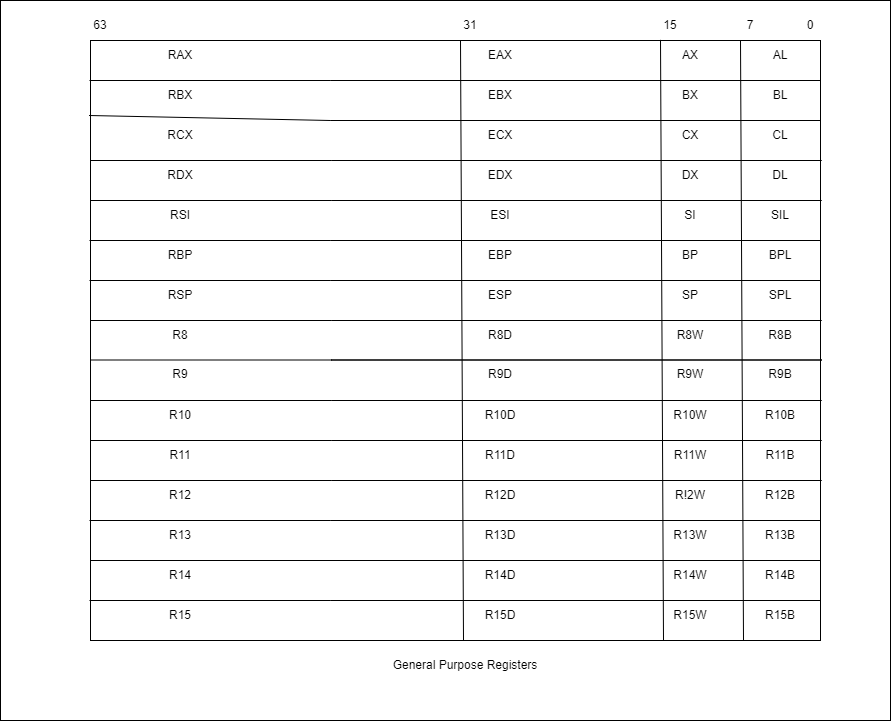

The diagram above was exported from draw.io. Its source (the exported page's mxGraphModel, read from the mxfile embedded in the PNG):
<mxGraphModel dx="1050" dy="717" grid="1" gridSize="10" guides="1" tooltips="1" connect="1" arrows="1" fold="1" page="1" pageScale="1" pageWidth="1169" pageHeight="827" math="0" shadow="0">
  <root>
    <mxCell id="0" />
    <mxCell id="1" parent="0" />
    <mxCell id="X-2ZKeeNb4liSQtdjmOQ-36" value="" style="rounded=0;whiteSpace=wrap;html=1;" parent="1" vertex="1">
      <mxGeometry x="220" y="40" width="890" height="720" as="geometry" />
    </mxCell>
    <mxCell id="X-2ZKeeNb4liSQtdjmOQ-2" value="" style="rounded=0;whiteSpace=wrap;html=1;" parent="1" vertex="1">
      <mxGeometry x="310" y="80" width="730" height="600" as="geometry" />
    </mxCell>
    <mxCell id="X-2ZKeeNb4liSQtdjmOQ-4" value="" style="endArrow=none;html=1;rounded=0;exitX=-0.002;exitY=0.125;exitDx=0;exitDy=0;exitPerimeter=0;" parent="1" edge="1" source="X-2ZKeeNb4liSQtdjmOQ-2">
      <mxGeometry width="50" height="50" relative="1" as="geometry">
        <mxPoint x="370.0000000000001" y="160.4000000000001" as="sourcePoint" />
        <mxPoint x="550" y="160" as="targetPoint" />
        <Array as="points">
          <mxPoint x="550" y="160" />
          <mxPoint x="1040" y="160" />
        </Array>
      </mxGeometry>
    </mxCell>
    <mxCell id="OToHHMlpTzbcajvtwPYx-6" value="General Purpose Registers" style="text;html=1;strokeColor=none;fillColor=none;align=center;verticalAlign=middle;whiteSpace=wrap;rounded=0;" vertex="1" parent="1">
      <mxGeometry x="610" y="690" width="150" height="30" as="geometry" />
    </mxCell>
    <mxCell id="OToHHMlpTzbcajvtwPYx-10" value="" style="endArrow=none;html=1;rounded=0;exitX=-0.002;exitY=0.125;exitDx=0;exitDy=0;exitPerimeter=0;" edge="1" parent="1">
      <mxGeometry width="50" height="50" relative="1" as="geometry">
        <mxPoint x="310" y="200" as="sourcePoint" />
        <mxPoint x="551" y="200" as="targetPoint" />
        <Array as="points">
          <mxPoint x="551" y="200" />
          <mxPoint x="1041" y="200" />
        </Array>
      </mxGeometry>
    </mxCell>
    <mxCell id="OToHHMlpTzbcajvtwPYx-11" value="" style="endArrow=none;html=1;rounded=0;exitX=-0.002;exitY=0.125;exitDx=0;exitDy=0;exitPerimeter=0;" edge="1" parent="1">
      <mxGeometry width="50" height="50" relative="1" as="geometry">
        <mxPoint x="310" y="240" as="sourcePoint" />
        <mxPoint x="551" y="240" as="targetPoint" />
        <Array as="points">
          <mxPoint x="551" y="240" />
          <mxPoint x="1041" y="240" />
        </Array>
      </mxGeometry>
    </mxCell>
    <mxCell id="OToHHMlpTzbcajvtwPYx-12" value="" style="endArrow=none;html=1;rounded=0;exitX=-0.002;exitY=0.125;exitDx=0;exitDy=0;exitPerimeter=0;" edge="1" parent="1">
      <mxGeometry width="50" height="50" relative="1" as="geometry">
        <mxPoint x="309" y="280" as="sourcePoint" />
        <mxPoint x="550" y="280" as="targetPoint" />
        <Array as="points">
          <mxPoint x="550" y="280" />
          <mxPoint x="1040" y="280" />
        </Array>
      </mxGeometry>
    </mxCell>
    <mxCell id="OToHHMlpTzbcajvtwPYx-13" value="" style="endArrow=none;html=1;rounded=0;exitX=-0.002;exitY=0.125;exitDx=0;exitDy=0;exitPerimeter=0;" edge="1" parent="1">
      <mxGeometry width="50" height="50" relative="1" as="geometry">
        <mxPoint x="309" y="320" as="sourcePoint" />
        <mxPoint x="550" y="320" as="targetPoint" />
        <Array as="points">
          <mxPoint x="550" y="320" />
          <mxPoint x="1040" y="320" />
        </Array>
      </mxGeometry>
    </mxCell>
    <mxCell id="OToHHMlpTzbcajvtwPYx-14" value="" style="endArrow=none;html=1;rounded=0;exitX=-0.002;exitY=0.125;exitDx=0;exitDy=0;exitPerimeter=0;" edge="1" parent="1">
      <mxGeometry width="50" height="50" relative="1" as="geometry">
        <mxPoint x="310" y="360" as="sourcePoint" />
        <mxPoint x="551" y="360" as="targetPoint" />
        <Array as="points">
          <mxPoint x="551" y="360" />
          <mxPoint x="1041" y="360" />
        </Array>
      </mxGeometry>
    </mxCell>
    <mxCell id="OToHHMlpTzbcajvtwPYx-15" value="" style="endArrow=none;html=1;rounded=0;exitX=-0.002;exitY=0.125;exitDx=0;exitDy=0;exitPerimeter=0;" edge="1" parent="1">
      <mxGeometry width="50" height="50" relative="1" as="geometry">
        <mxPoint x="310" y="399.5" as="sourcePoint" />
        <mxPoint x="551" y="399.5" as="targetPoint" />
        <Array as="points">
          <mxPoint x="551" y="399.5" />
          <mxPoint x="1041" y="399.5" />
        </Array>
      </mxGeometry>
    </mxCell>
    <mxCell id="OToHHMlpTzbcajvtwPYx-16" value="" style="endArrow=none;html=1;rounded=0;exitX=-0.002;exitY=0.125;exitDx=0;exitDy=0;exitPerimeter=0;" edge="1" parent="1">
      <mxGeometry width="50" height="50" relative="1" as="geometry">
        <mxPoint x="309" y="120" as="sourcePoint" />
        <mxPoint x="550" y="120" as="targetPoint" />
        <Array as="points">
          <mxPoint x="550" y="120" />
          <mxPoint x="1040" y="120" />
        </Array>
      </mxGeometry>
    </mxCell>
    <mxCell id="OToHHMlpTzbcajvtwPYx-17" value="RAX" style="text;html=1;strokeColor=none;fillColor=none;align=center;verticalAlign=middle;whiteSpace=wrap;rounded=0;" vertex="1" parent="1">
      <mxGeometry x="370" y="80" width="60" height="30" as="geometry" />
    </mxCell>
    <mxCell id="OToHHMlpTzbcajvtwPYx-18" value="EAX" style="text;html=1;strokeColor=none;fillColor=none;align=center;verticalAlign=middle;whiteSpace=wrap;rounded=0;" vertex="1" parent="1">
      <mxGeometry x="690" y="80" width="60" height="30" as="geometry" />
    </mxCell>
    <mxCell id="OToHHMlpTzbcajvtwPYx-19" value="AX" style="text;html=1;strokeColor=none;fillColor=none;align=center;verticalAlign=middle;whiteSpace=wrap;rounded=0;" vertex="1" parent="1">
      <mxGeometry x="880" y="80" width="60" height="30" as="geometry" />
    </mxCell>
    <mxCell id="OToHHMlpTzbcajvtwPYx-20" value="AL" style="text;html=1;strokeColor=none;fillColor=none;align=center;verticalAlign=middle;whiteSpace=wrap;rounded=0;" vertex="1" parent="1">
      <mxGeometry x="970" y="80" width="60" height="30" as="geometry" />
    </mxCell>
    <mxCell id="OToHHMlpTzbcajvtwPYx-21" value="0" style="text;html=1;strokeColor=none;fillColor=none;align=center;verticalAlign=middle;whiteSpace=wrap;rounded=0;" vertex="1" parent="1">
      <mxGeometry x="1000" y="50" width="60" height="30" as="geometry" />
    </mxCell>
    <mxCell id="OToHHMlpTzbcajvtwPYx-25" value="" style="endArrow=none;html=1;rounded=0;entryX=0.346;entryY=0;entryDx=0;entryDy=0;entryPerimeter=0;" edge="1" parent="1">
      <mxGeometry width="50" height="50" relative="1" as="geometry">
        <mxPoint x="683" y="680" as="sourcePoint" />
        <mxPoint x="679.9999999999999" y="80" as="targetPoint" />
      </mxGeometry>
    </mxCell>
    <mxCell id="OToHHMlpTzbcajvtwPYx-26" value="" style="endArrow=none;html=1;rounded=0;entryX=0.346;entryY=0;entryDx=0;entryDy=0;entryPerimeter=0;" edge="1" parent="1">
      <mxGeometry width="50" height="50" relative="1" as="geometry">
        <mxPoint x="883" y="680" as="sourcePoint" />
        <mxPoint x="879.9999999999999" y="79.36" as="targetPoint" />
      </mxGeometry>
    </mxCell>
    <mxCell id="OToHHMlpTzbcajvtwPYx-27" value="" style="endArrow=none;html=1;rounded=0;entryX=0.346;entryY=0;entryDx=0;entryDy=0;entryPerimeter=0;" edge="1" parent="1">
      <mxGeometry width="50" height="50" relative="1" as="geometry">
        <mxPoint x="963" y="680" as="sourcePoint" />
        <mxPoint x="959.9999999999999" y="80" as="targetPoint" />
      </mxGeometry>
    </mxCell>
    <mxCell id="OToHHMlpTzbcajvtwPYx-28" value="63" style="text;html=1;strokeColor=none;fillColor=none;align=center;verticalAlign=middle;whiteSpace=wrap;rounded=0;" vertex="1" parent="1">
      <mxGeometry x="290" y="50" width="60" height="30" as="geometry" />
    </mxCell>
    <mxCell id="OToHHMlpTzbcajvtwPYx-29" value="31" style="text;html=1;strokeColor=none;fillColor=none;align=center;verticalAlign=middle;whiteSpace=wrap;rounded=0;" vertex="1" parent="1">
      <mxGeometry x="660" y="50" width="60" height="30" as="geometry" />
    </mxCell>
    <mxCell id="OToHHMlpTzbcajvtwPYx-30" value="15" style="text;html=1;strokeColor=none;fillColor=none;align=center;verticalAlign=middle;whiteSpace=wrap;rounded=0;" vertex="1" parent="1">
      <mxGeometry x="860" y="50" width="60" height="30" as="geometry" />
    </mxCell>
    <mxCell id="OToHHMlpTzbcajvtwPYx-31" value="7" style="text;html=1;strokeColor=none;fillColor=none;align=center;verticalAlign=middle;whiteSpace=wrap;rounded=0;" vertex="1" parent="1">
      <mxGeometry x="940" y="50" width="60" height="30" as="geometry" />
    </mxCell>
    <mxCell id="OToHHMlpTzbcajvtwPYx-32" value="RBX" style="text;html=1;strokeColor=none;fillColor=none;align=center;verticalAlign=middle;whiteSpace=wrap;rounded=0;" vertex="1" parent="1">
      <mxGeometry x="370" y="120" width="60" height="30" as="geometry" />
    </mxCell>
    <mxCell id="OToHHMlpTzbcajvtwPYx-33" value="EBX" style="text;html=1;strokeColor=none;fillColor=none;align=center;verticalAlign=middle;whiteSpace=wrap;rounded=0;" vertex="1" parent="1">
      <mxGeometry x="690" y="120" width="60" height="30" as="geometry" />
    </mxCell>
    <mxCell id="OToHHMlpTzbcajvtwPYx-34" value="BX" style="text;html=1;strokeColor=none;fillColor=none;align=center;verticalAlign=middle;whiteSpace=wrap;rounded=0;" vertex="1" parent="1">
      <mxGeometry x="880" y="120" width="60" height="30" as="geometry" />
    </mxCell>
    <mxCell id="OToHHMlpTzbcajvtwPYx-35" value="BL" style="text;html=1;strokeColor=none;fillColor=none;align=center;verticalAlign=middle;whiteSpace=wrap;rounded=0;" vertex="1" parent="1">
      <mxGeometry x="970" y="120" width="60" height="30" as="geometry" />
    </mxCell>
    <mxCell id="OToHHMlpTzbcajvtwPYx-36" value="RCX" style="text;html=1;strokeColor=none;fillColor=none;align=center;verticalAlign=middle;whiteSpace=wrap;rounded=0;" vertex="1" parent="1">
      <mxGeometry x="370" y="160" width="60" height="30" as="geometry" />
    </mxCell>
    <mxCell id="OToHHMlpTzbcajvtwPYx-37" value="ECX" style="text;html=1;strokeColor=none;fillColor=none;align=center;verticalAlign=middle;whiteSpace=wrap;rounded=0;" vertex="1" parent="1">
      <mxGeometry x="690" y="160" width="60" height="30" as="geometry" />
    </mxCell>
    <mxCell id="OToHHMlpTzbcajvtwPYx-38" value="CX" style="text;html=1;strokeColor=none;fillColor=none;align=center;verticalAlign=middle;whiteSpace=wrap;rounded=0;" vertex="1" parent="1">
      <mxGeometry x="880" y="160" width="60" height="30" as="geometry" />
    </mxCell>
    <mxCell id="OToHHMlpTzbcajvtwPYx-39" value="CL" style="text;html=1;strokeColor=none;fillColor=none;align=center;verticalAlign=middle;whiteSpace=wrap;rounded=0;" vertex="1" parent="1">
      <mxGeometry x="970" y="160" width="60" height="30" as="geometry" />
    </mxCell>
    <mxCell id="OToHHMlpTzbcajvtwPYx-40" value="RDX" style="text;html=1;strokeColor=none;fillColor=none;align=center;verticalAlign=middle;whiteSpace=wrap;rounded=0;" vertex="1" parent="1">
      <mxGeometry x="370" y="200" width="60" height="30" as="geometry" />
    </mxCell>
    <mxCell id="OToHHMlpTzbcajvtwPYx-41" value="EDX" style="text;html=1;strokeColor=none;fillColor=none;align=center;verticalAlign=middle;whiteSpace=wrap;rounded=0;" vertex="1" parent="1">
      <mxGeometry x="690" y="200" width="60" height="30" as="geometry" />
    </mxCell>
    <mxCell id="OToHHMlpTzbcajvtwPYx-42" value="DX" style="text;html=1;strokeColor=none;fillColor=none;align=center;verticalAlign=middle;whiteSpace=wrap;rounded=0;" vertex="1" parent="1">
      <mxGeometry x="880" y="200" width="60" height="30" as="geometry" />
    </mxCell>
    <mxCell id="OToHHMlpTzbcajvtwPYx-43" value="DL" style="text;html=1;strokeColor=none;fillColor=none;align=center;verticalAlign=middle;whiteSpace=wrap;rounded=0;" vertex="1" parent="1">
      <mxGeometry x="970" y="200" width="60" height="30" as="geometry" />
    </mxCell>
    <mxCell id="OToHHMlpTzbcajvtwPYx-44" value="RSI" style="text;html=1;strokeColor=none;fillColor=none;align=center;verticalAlign=middle;whiteSpace=wrap;rounded=0;" vertex="1" parent="1">
      <mxGeometry x="370" y="240" width="60" height="30" as="geometry" />
    </mxCell>
    <mxCell id="OToHHMlpTzbcajvtwPYx-45" value="ESI" style="text;html=1;strokeColor=none;fillColor=none;align=center;verticalAlign=middle;whiteSpace=wrap;rounded=0;" vertex="1" parent="1">
      <mxGeometry x="690" y="240" width="60" height="30" as="geometry" />
    </mxCell>
    <mxCell id="OToHHMlpTzbcajvtwPYx-46" value="SI" style="text;html=1;strokeColor=none;fillColor=none;align=center;verticalAlign=middle;whiteSpace=wrap;rounded=0;" vertex="1" parent="1">
      <mxGeometry x="880" y="240" width="60" height="30" as="geometry" />
    </mxCell>
    <mxCell id="OToHHMlpTzbcajvtwPYx-47" value="SIL" style="text;html=1;strokeColor=none;fillColor=none;align=center;verticalAlign=middle;whiteSpace=wrap;rounded=0;" vertex="1" parent="1">
      <mxGeometry x="970" y="240" width="60" height="30" as="geometry" />
    </mxCell>
    <mxCell id="OToHHMlpTzbcajvtwPYx-48" value="RBP" style="text;html=1;strokeColor=none;fillColor=none;align=center;verticalAlign=middle;whiteSpace=wrap;rounded=0;" vertex="1" parent="1">
      <mxGeometry x="370" y="280" width="60" height="30" as="geometry" />
    </mxCell>
    <mxCell id="OToHHMlpTzbcajvtwPYx-49" value="EBP" style="text;html=1;strokeColor=none;fillColor=none;align=center;verticalAlign=middle;whiteSpace=wrap;rounded=0;" vertex="1" parent="1">
      <mxGeometry x="690" y="280" width="60" height="30" as="geometry" />
    </mxCell>
    <mxCell id="OToHHMlpTzbcajvtwPYx-50" value="BP" style="text;html=1;strokeColor=none;fillColor=none;align=center;verticalAlign=middle;whiteSpace=wrap;rounded=0;" vertex="1" parent="1">
      <mxGeometry x="880" y="280" width="60" height="30" as="geometry" />
    </mxCell>
    <mxCell id="OToHHMlpTzbcajvtwPYx-51" value="BPL" style="text;html=1;strokeColor=none;fillColor=none;align=center;verticalAlign=middle;whiteSpace=wrap;rounded=0;" vertex="1" parent="1">
      <mxGeometry x="970" y="280" width="60" height="30" as="geometry" />
    </mxCell>
    <mxCell id="OToHHMlpTzbcajvtwPYx-52" value="RSP" style="text;html=1;strokeColor=none;fillColor=none;align=center;verticalAlign=middle;whiteSpace=wrap;rounded=0;" vertex="1" parent="1">
      <mxGeometry x="370" y="320" width="60" height="30" as="geometry" />
    </mxCell>
    <mxCell id="OToHHMlpTzbcajvtwPYx-53" value="ESP" style="text;html=1;strokeColor=none;fillColor=none;align=center;verticalAlign=middle;whiteSpace=wrap;rounded=0;" vertex="1" parent="1">
      <mxGeometry x="690" y="320" width="60" height="30" as="geometry" />
    </mxCell>
    <mxCell id="OToHHMlpTzbcajvtwPYx-54" value="SP" style="text;html=1;strokeColor=none;fillColor=none;align=center;verticalAlign=middle;whiteSpace=wrap;rounded=0;" vertex="1" parent="1">
      <mxGeometry x="880" y="320" width="60" height="30" as="geometry" />
    </mxCell>
    <mxCell id="OToHHMlpTzbcajvtwPYx-55" value="SPL" style="text;html=1;strokeColor=none;fillColor=none;align=center;verticalAlign=middle;whiteSpace=wrap;rounded=0;" vertex="1" parent="1">
      <mxGeometry x="970" y="320" width="60" height="30" as="geometry" />
    </mxCell>
    <mxCell id="OToHHMlpTzbcajvtwPYx-56" value="R8" style="text;html=1;strokeColor=none;fillColor=none;align=center;verticalAlign=middle;whiteSpace=wrap;rounded=0;" vertex="1" parent="1">
      <mxGeometry x="370" y="360" width="60" height="30" as="geometry" />
    </mxCell>
    <mxCell id="OToHHMlpTzbcajvtwPYx-57" value="R8D" style="text;html=1;strokeColor=none;fillColor=none;align=center;verticalAlign=middle;whiteSpace=wrap;rounded=0;" vertex="1" parent="1">
      <mxGeometry x="690" y="360" width="60" height="30" as="geometry" />
    </mxCell>
    <mxCell id="OToHHMlpTzbcajvtwPYx-58" value="R8W" style="text;html=1;strokeColor=none;fillColor=none;align=center;verticalAlign=middle;whiteSpace=wrap;rounded=0;" vertex="1" parent="1">
      <mxGeometry x="880" y="360" width="60" height="30" as="geometry" />
    </mxCell>
    <mxCell id="OToHHMlpTzbcajvtwPYx-59" value="R8B" style="text;html=1;strokeColor=none;fillColor=none;align=center;verticalAlign=middle;whiteSpace=wrap;rounded=0;" vertex="1" parent="1">
      <mxGeometry x="970" y="360" width="60" height="30" as="geometry" />
    </mxCell>
    <mxCell id="OToHHMlpTzbcajvtwPYx-60" value="" style="endArrow=none;html=1;rounded=0;exitX=-0.002;exitY=0.125;exitDx=0;exitDy=0;exitPerimeter=0;" edge="1" parent="1">
      <mxGeometry width="50" height="50" relative="1" as="geometry">
        <mxPoint x="310" y="440" as="sourcePoint" />
        <mxPoint x="551" y="440" as="targetPoint" />
        <Array as="points">
          <mxPoint x="551" y="440" />
          <mxPoint x="1041" y="440" />
        </Array>
      </mxGeometry>
    </mxCell>
    <mxCell id="OToHHMlpTzbcajvtwPYx-61" value="" style="endArrow=none;html=1;rounded=0;exitX=-0.002;exitY=0.125;exitDx=0;exitDy=0;exitPerimeter=0;" edge="1" parent="1">
      <mxGeometry width="50" height="50" relative="1" as="geometry">
        <mxPoint x="310" y="480" as="sourcePoint" />
        <mxPoint x="551" y="480" as="targetPoint" />
        <Array as="points">
          <mxPoint x="551" y="480" />
          <mxPoint x="1041" y="480" />
        </Array>
      </mxGeometry>
    </mxCell>
    <mxCell id="OToHHMlpTzbcajvtwPYx-62" value="" style="endArrow=none;html=1;rounded=0;exitX=-0.002;exitY=0.125;exitDx=0;exitDy=0;exitPerimeter=0;" edge="1" parent="1">
      <mxGeometry width="50" height="50" relative="1" as="geometry">
        <mxPoint x="310" y="520" as="sourcePoint" />
        <mxPoint x="551" y="520" as="targetPoint" />
        <Array as="points">
          <mxPoint x="551" y="520" />
          <mxPoint x="1041" y="520" />
        </Array>
      </mxGeometry>
    </mxCell>
    <mxCell id="OToHHMlpTzbcajvtwPYx-63" value="" style="endArrow=none;html=1;rounded=0;exitX=-0.002;exitY=0.125;exitDx=0;exitDy=0;exitPerimeter=0;" edge="1" parent="1">
      <mxGeometry width="50" height="50" relative="1" as="geometry">
        <mxPoint x="309" y="560" as="sourcePoint" />
        <mxPoint x="550" y="560" as="targetPoint" />
        <Array as="points">
          <mxPoint x="550" y="560" />
          <mxPoint x="1040" y="560" />
        </Array>
      </mxGeometry>
    </mxCell>
    <mxCell id="OToHHMlpTzbcajvtwPYx-64" value="" style="endArrow=none;html=1;rounded=0;exitX=-0.002;exitY=0.125;exitDx=0;exitDy=0;exitPerimeter=0;" edge="1" parent="1">
      <mxGeometry width="50" height="50" relative="1" as="geometry">
        <mxPoint x="309.5" y="600" as="sourcePoint" />
        <mxPoint x="550.5" y="600" as="targetPoint" />
        <Array as="points">
          <mxPoint x="550.5" y="600" />
          <mxPoint x="1040.5" y="600" />
        </Array>
      </mxGeometry>
    </mxCell>
    <mxCell id="OToHHMlpTzbcajvtwPYx-65" value="" style="endArrow=none;html=1;rounded=0;exitX=-0.002;exitY=0.125;exitDx=0;exitDy=0;exitPerimeter=0;" edge="1" parent="1">
      <mxGeometry width="50" height="50" relative="1" as="geometry">
        <mxPoint x="309" y="640" as="sourcePoint" />
        <mxPoint x="550" y="640" as="targetPoint" />
        <Array as="points">
          <mxPoint x="550" y="640" />
          <mxPoint x="1040" y="640" />
        </Array>
      </mxGeometry>
    </mxCell>
    <mxCell id="OToHHMlpTzbcajvtwPYx-67" value="R9" style="text;html=1;strokeColor=none;fillColor=none;align=center;verticalAlign=middle;whiteSpace=wrap;rounded=0;" vertex="1" parent="1">
      <mxGeometry x="370" y="398.5" width="60" height="30" as="geometry" />
    </mxCell>
    <mxCell id="OToHHMlpTzbcajvtwPYx-68" value="R10" style="text;html=1;strokeColor=none;fillColor=none;align=center;verticalAlign=middle;whiteSpace=wrap;rounded=0;" vertex="1" parent="1">
      <mxGeometry x="370" y="440" width="60" height="30" as="geometry" />
    </mxCell>
    <mxCell id="OToHHMlpTzbcajvtwPYx-69" value="R11" style="text;html=1;strokeColor=none;fillColor=none;align=center;verticalAlign=middle;whiteSpace=wrap;rounded=0;" vertex="1" parent="1">
      <mxGeometry x="370" y="480" width="60" height="30" as="geometry" />
    </mxCell>
    <mxCell id="OToHHMlpTzbcajvtwPYx-70" value="R12" style="text;html=1;strokeColor=none;fillColor=none;align=center;verticalAlign=middle;whiteSpace=wrap;rounded=0;" vertex="1" parent="1">
      <mxGeometry x="370" y="520" width="60" height="30" as="geometry" />
    </mxCell>
    <mxCell id="OToHHMlpTzbcajvtwPYx-71" value="R13" style="text;html=1;strokeColor=none;fillColor=none;align=center;verticalAlign=middle;whiteSpace=wrap;rounded=0;" vertex="1" parent="1">
      <mxGeometry x="370" y="560" width="60" height="30" as="geometry" />
    </mxCell>
    <mxCell id="OToHHMlpTzbcajvtwPYx-72" value="R14" style="text;html=1;strokeColor=none;fillColor=none;align=center;verticalAlign=middle;whiteSpace=wrap;rounded=0;" vertex="1" parent="1">
      <mxGeometry x="370" y="600" width="60" height="30" as="geometry" />
    </mxCell>
    <mxCell id="OToHHMlpTzbcajvtwPYx-73" value="R15" style="text;html=1;strokeColor=none;fillColor=none;align=center;verticalAlign=middle;whiteSpace=wrap;rounded=0;" vertex="1" parent="1">
      <mxGeometry x="370" y="640" width="60" height="30" as="geometry" />
    </mxCell>
    <mxCell id="OToHHMlpTzbcajvtwPYx-75" value="R9D" style="text;html=1;strokeColor=none;fillColor=none;align=center;verticalAlign=middle;whiteSpace=wrap;rounded=0;" vertex="1" parent="1">
      <mxGeometry x="690" y="399" width="60" height="30" as="geometry" />
    </mxCell>
    <mxCell id="OToHHMlpTzbcajvtwPYx-76" value="R10D" style="text;html=1;strokeColor=none;fillColor=none;align=center;verticalAlign=middle;whiteSpace=wrap;rounded=0;" vertex="1" parent="1">
      <mxGeometry x="690" y="440" width="60" height="30" as="geometry" />
    </mxCell>
    <mxCell id="OToHHMlpTzbcajvtwPYx-77" value="R11D" style="text;html=1;strokeColor=none;fillColor=none;align=center;verticalAlign=middle;whiteSpace=wrap;rounded=0;" vertex="1" parent="1">
      <mxGeometry x="690" y="480" width="60" height="30" as="geometry" />
    </mxCell>
    <mxCell id="OToHHMlpTzbcajvtwPYx-78" value="R12D" style="text;html=1;strokeColor=none;fillColor=none;align=center;verticalAlign=middle;whiteSpace=wrap;rounded=0;" vertex="1" parent="1">
      <mxGeometry x="690" y="520" width="60" height="30" as="geometry" />
    </mxCell>
    <mxCell id="OToHHMlpTzbcajvtwPYx-79" value="R13D" style="text;html=1;strokeColor=none;fillColor=none;align=center;verticalAlign=middle;whiteSpace=wrap;rounded=0;" vertex="1" parent="1">
      <mxGeometry x="690" y="560" width="60" height="30" as="geometry" />
    </mxCell>
    <mxCell id="OToHHMlpTzbcajvtwPYx-80" value="R14D" style="text;html=1;strokeColor=none;fillColor=none;align=center;verticalAlign=middle;whiteSpace=wrap;rounded=0;" vertex="1" parent="1">
      <mxGeometry x="690" y="600" width="60" height="30" as="geometry" />
    </mxCell>
    <mxCell id="OToHHMlpTzbcajvtwPYx-81" value="R15D" style="text;html=1;strokeColor=none;fillColor=none;align=center;verticalAlign=middle;whiteSpace=wrap;rounded=0;" vertex="1" parent="1">
      <mxGeometry x="690" y="640" width="60" height="30" as="geometry" />
    </mxCell>
    <mxCell id="OToHHMlpTzbcajvtwPYx-83" value="R9W" style="text;html=1;strokeColor=none;fillColor=none;align=center;verticalAlign=middle;whiteSpace=wrap;rounded=0;" vertex="1" parent="1">
      <mxGeometry x="880" y="399" width="60" height="30" as="geometry" />
    </mxCell>
    <mxCell id="OToHHMlpTzbcajvtwPYx-84" value="R10W" style="text;html=1;strokeColor=none;fillColor=none;align=center;verticalAlign=middle;whiteSpace=wrap;rounded=0;" vertex="1" parent="1">
      <mxGeometry x="880" y="440" width="60" height="30" as="geometry" />
    </mxCell>
    <mxCell id="OToHHMlpTzbcajvtwPYx-85" value="R11W" style="text;html=1;strokeColor=none;fillColor=none;align=center;verticalAlign=middle;whiteSpace=wrap;rounded=0;" vertex="1" parent="1">
      <mxGeometry x="880" y="480" width="60" height="30" as="geometry" />
    </mxCell>
    <mxCell id="OToHHMlpTzbcajvtwPYx-86" value="R!2W" style="text;html=1;strokeColor=none;fillColor=none;align=center;verticalAlign=middle;whiteSpace=wrap;rounded=0;" vertex="1" parent="1">
      <mxGeometry x="880" y="520" width="60" height="30" as="geometry" />
    </mxCell>
    <mxCell id="OToHHMlpTzbcajvtwPYx-87" value="R13W" style="text;html=1;strokeColor=none;fillColor=none;align=center;verticalAlign=middle;whiteSpace=wrap;rounded=0;" vertex="1" parent="1">
      <mxGeometry x="880" y="560" width="60" height="30" as="geometry" />
    </mxCell>
    <mxCell id="OToHHMlpTzbcajvtwPYx-88" value="R14W" style="text;html=1;strokeColor=none;fillColor=none;align=center;verticalAlign=middle;whiteSpace=wrap;rounded=0;" vertex="1" parent="1">
      <mxGeometry x="880" y="600" width="60" height="30" as="geometry" />
    </mxCell>
    <mxCell id="OToHHMlpTzbcajvtwPYx-89" value="R15W" style="text;html=1;strokeColor=none;fillColor=none;align=center;verticalAlign=middle;whiteSpace=wrap;rounded=0;" vertex="1" parent="1">
      <mxGeometry x="880" y="640" width="60" height="30" as="geometry" />
    </mxCell>
    <mxCell id="OToHHMlpTzbcajvtwPYx-91" value="R9B" style="text;html=1;strokeColor=none;fillColor=none;align=center;verticalAlign=middle;whiteSpace=wrap;rounded=0;" vertex="1" parent="1">
      <mxGeometry x="970" y="399" width="60" height="30" as="geometry" />
    </mxCell>
    <mxCell id="OToHHMlpTzbcajvtwPYx-92" value="R10B" style="text;html=1;strokeColor=none;fillColor=none;align=center;verticalAlign=middle;whiteSpace=wrap;rounded=0;" vertex="1" parent="1">
      <mxGeometry x="970" y="440" width="60" height="30" as="geometry" />
    </mxCell>
    <mxCell id="OToHHMlpTzbcajvtwPYx-93" value="R11B" style="text;html=1;strokeColor=none;fillColor=none;align=center;verticalAlign=middle;whiteSpace=wrap;rounded=0;" vertex="1" parent="1">
      <mxGeometry x="970" y="480" width="60" height="30" as="geometry" />
    </mxCell>
    <mxCell id="OToHHMlpTzbcajvtwPYx-94" value="R12B" style="text;html=1;strokeColor=none;fillColor=none;align=center;verticalAlign=middle;whiteSpace=wrap;rounded=0;" vertex="1" parent="1">
      <mxGeometry x="970" y="520" width="60" height="30" as="geometry" />
    </mxCell>
    <mxCell id="OToHHMlpTzbcajvtwPYx-95" value="R13B" style="text;html=1;strokeColor=none;fillColor=none;align=center;verticalAlign=middle;whiteSpace=wrap;rounded=0;" vertex="1" parent="1">
      <mxGeometry x="970" y="560" width="60" height="30" as="geometry" />
    </mxCell>
    <mxCell id="OToHHMlpTzbcajvtwPYx-96" value="R14B" style="text;html=1;strokeColor=none;fillColor=none;align=center;verticalAlign=middle;whiteSpace=wrap;rounded=0;" vertex="1" parent="1">
      <mxGeometry x="970" y="600" width="60" height="30" as="geometry" />
    </mxCell>
    <mxCell id="OToHHMlpTzbcajvtwPYx-97" value="R15B" style="text;html=1;strokeColor=none;fillColor=none;align=center;verticalAlign=middle;whiteSpace=wrap;rounded=0;" vertex="1" parent="1">
      <mxGeometry x="970" y="640" width="60" height="30" as="geometry" />
    </mxCell>
  </root>
</mxGraphModel>